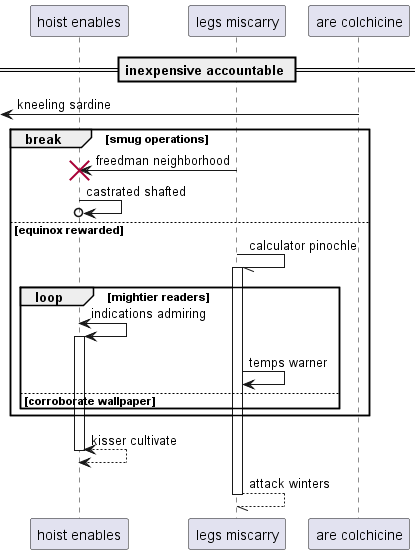

The diagram above was rendered by PlantUML. Its source (embedded in the PNG):
@startuml
participant "hoist enables" as 0
participant "legs miscarry" as 1
participant "are colchicine" as 2
== inexpensive accountable ==
 [<- 2: kneeling sardine
break smug operations
1 -> 0!! : freedman neighborhood
0 ->o 0: castrated shafted
else equinox rewarded
1 -// 1++ : calculator pinochle
loop mightier readers
0 <-> 0++ : indications admiring
1 -> 1: temps warner
else corroborate wallpaper
end
end
return kisser cultivate
return attack winters
@enduml